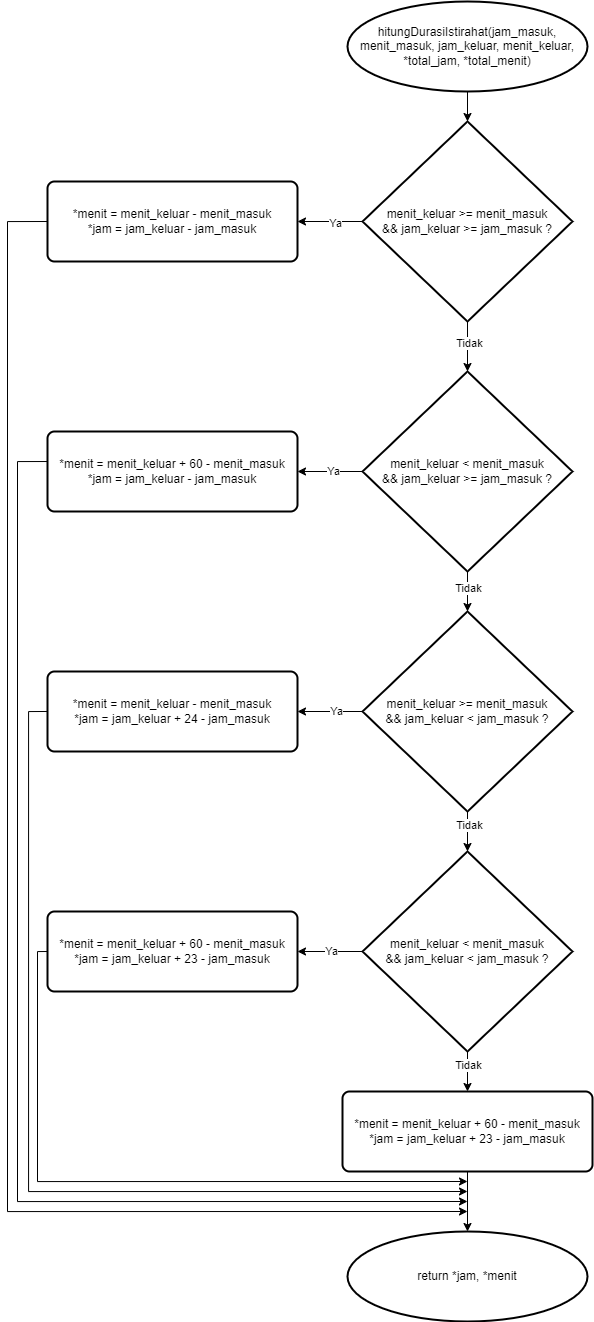

The diagram above was exported from draw.io. Its source (the exported page's mxGraphModel, read from the mxfile embedded in the PNG):
<mxGraphModel dx="2002" dy="741" grid="1" gridSize="10" guides="1" tooltips="1" connect="1" arrows="1" fold="1" page="1" pageScale="1" pageWidth="850" pageHeight="1100" math="0" shadow="0">
  <root>
    <mxCell id="0" />
    <mxCell id="1" parent="0" />
    <mxCell id="fGrcY3Q_agMODw4OWnMs-1" value="hitungDurasiIstirahat(jam_masuk, menit_masuk, jam_keluar, menit_keluar, *total_jam, *total_menit)" style="strokeWidth=2;html=1;shape=mxgraph.flowchart.start_1;whiteSpace=wrap;" vertex="1" parent="1">
      <mxGeometry x="280" y="40" width="240" height="90" as="geometry" />
    </mxCell>
    <mxCell id="fGrcY3Q_agMODw4OWnMs-13" style="edgeStyle=orthogonalEdgeStyle;rounded=0;orthogonalLoop=1;jettySize=auto;html=1;exitX=0;exitY=0.5;exitDx=0;exitDy=0;exitPerimeter=0;entryX=1;entryY=0.5;entryDx=0;entryDy=0;" edge="1" parent="1" source="fGrcY3Q_agMODw4OWnMs-2" target="fGrcY3Q_agMODw4OWnMs-11">
      <mxGeometry relative="1" as="geometry" />
    </mxCell>
    <mxCell id="fGrcY3Q_agMODw4OWnMs-14" value="Ya" style="edgeLabel;html=1;align=center;verticalAlign=middle;resizable=0;points=[];" vertex="1" connectable="0" parent="fGrcY3Q_agMODw4OWnMs-13">
      <mxGeometry x="-0.07" y="1" relative="1" as="geometry">
        <mxPoint x="3" as="offset" />
      </mxGeometry>
    </mxCell>
    <mxCell id="fGrcY3Q_agMODw4OWnMs-2" value="menit_keluar &amp;gt;= menit_masuk&lt;br&gt;&amp;amp;&amp;amp; jam_keluar &amp;gt;= jam_masuk ?" style="strokeWidth=2;html=1;shape=mxgraph.flowchart.decision;whiteSpace=wrap;" vertex="1" parent="1">
      <mxGeometry x="295" y="160" width="210" height="200" as="geometry" />
    </mxCell>
    <mxCell id="fGrcY3Q_agMODw4OWnMs-3" style="edgeStyle=orthogonalEdgeStyle;rounded=0;orthogonalLoop=1;jettySize=auto;html=1;exitX=0.5;exitY=1;exitDx=0;exitDy=0;exitPerimeter=0;" edge="1" parent="1" source="fGrcY3Q_agMODw4OWnMs-2" target="fGrcY3Q_agMODw4OWnMs-2">
      <mxGeometry relative="1" as="geometry" />
    </mxCell>
    <mxCell id="fGrcY3Q_agMODw4OWnMs-4" style="edgeStyle=orthogonalEdgeStyle;rounded=0;orthogonalLoop=1;jettySize=auto;html=1;exitX=0.5;exitY=1;exitDx=0;exitDy=0;exitPerimeter=0;entryX=0.5;entryY=0;entryDx=0;entryDy=0;entryPerimeter=0;" edge="1" parent="1" source="fGrcY3Q_agMODw4OWnMs-1" target="fGrcY3Q_agMODw4OWnMs-2">
      <mxGeometry relative="1" as="geometry" />
    </mxCell>
    <mxCell id="fGrcY3Q_agMODw4OWnMs-17" style="edgeStyle=orthogonalEdgeStyle;rounded=0;orthogonalLoop=1;jettySize=auto;html=1;exitX=0;exitY=0.5;exitDx=0;exitDy=0;exitPerimeter=0;entryX=1;entryY=0.5;entryDx=0;entryDy=0;" edge="1" parent="1" source="fGrcY3Q_agMODw4OWnMs-5" target="fGrcY3Q_agMODw4OWnMs-16">
      <mxGeometry relative="1" as="geometry" />
    </mxCell>
    <mxCell id="fGrcY3Q_agMODw4OWnMs-18" value="Ya" style="edgeLabel;html=1;align=center;verticalAlign=middle;resizable=0;points=[];" vertex="1" connectable="0" parent="fGrcY3Q_agMODw4OWnMs-17">
      <mxGeometry x="-0.0826" y="-1" relative="1" as="geometry">
        <mxPoint as="offset" />
      </mxGeometry>
    </mxCell>
    <mxCell id="fGrcY3Q_agMODw4OWnMs-5" value="menit_keluar &amp;lt; menit_masuk&lt;br&gt;&amp;amp;&amp;amp; jam_keluar &amp;gt;= jam_masuk ?" style="strokeWidth=2;html=1;shape=mxgraph.flowchart.decision;whiteSpace=wrap;" vertex="1" parent="1">
      <mxGeometry x="295" y="410" width="210" height="200" as="geometry" />
    </mxCell>
    <mxCell id="fGrcY3Q_agMODw4OWnMs-22" value="" style="edgeStyle=orthogonalEdgeStyle;rounded=0;orthogonalLoop=1;jettySize=auto;html=1;" edge="1" parent="1" source="fGrcY3Q_agMODw4OWnMs-6" target="fGrcY3Q_agMODw4OWnMs-20">
      <mxGeometry relative="1" as="geometry" />
    </mxCell>
    <mxCell id="fGrcY3Q_agMODw4OWnMs-23" value="Ya" style="edgeLabel;html=1;align=center;verticalAlign=middle;resizable=0;points=[];" vertex="1" connectable="0" parent="fGrcY3Q_agMODw4OWnMs-22">
      <mxGeometry x="-0.1624" y="-1" relative="1" as="geometry">
        <mxPoint as="offset" />
      </mxGeometry>
    </mxCell>
    <mxCell id="fGrcY3Q_agMODw4OWnMs-6" value="menit_keluar &amp;gt;= menit_masuk&lt;br&gt;&amp;amp;&amp;amp; jam_keluar &amp;lt; jam_masuk ?" style="strokeWidth=2;html=1;shape=mxgraph.flowchart.decision;whiteSpace=wrap;" vertex="1" parent="1">
      <mxGeometry x="295" y="650" width="210" height="200" as="geometry" />
    </mxCell>
    <mxCell id="fGrcY3Q_agMODw4OWnMs-26" value="" style="edgeStyle=orthogonalEdgeStyle;rounded=0;orthogonalLoop=1;jettySize=auto;html=1;" edge="1" parent="1" source="fGrcY3Q_agMODw4OWnMs-7" target="fGrcY3Q_agMODw4OWnMs-25">
      <mxGeometry relative="1" as="geometry" />
    </mxCell>
    <mxCell id="fGrcY3Q_agMODw4OWnMs-29" value="Ya" style="edgeLabel;html=1;align=center;verticalAlign=middle;resizable=0;points=[];" vertex="1" connectable="0" parent="fGrcY3Q_agMODw4OWnMs-26">
      <mxGeometry x="-0.0028" y="-1" relative="1" as="geometry">
        <mxPoint as="offset" />
      </mxGeometry>
    </mxCell>
    <mxCell id="fGrcY3Q_agMODw4OWnMs-28" value="" style="edgeStyle=orthogonalEdgeStyle;rounded=0;orthogonalLoop=1;jettySize=auto;html=1;" edge="1" parent="1" source="fGrcY3Q_agMODw4OWnMs-7" target="fGrcY3Q_agMODw4OWnMs-27">
      <mxGeometry relative="1" as="geometry" />
    </mxCell>
    <mxCell id="fGrcY3Q_agMODw4OWnMs-30" value="Tidak" style="edgeLabel;html=1;align=center;verticalAlign=middle;resizable=0;points=[];" vertex="1" connectable="0" parent="fGrcY3Q_agMODw4OWnMs-28">
      <mxGeometry x="-0.3222" relative="1" as="geometry">
        <mxPoint as="offset" />
      </mxGeometry>
    </mxCell>
    <mxCell id="fGrcY3Q_agMODw4OWnMs-7" value="menit_keluar &amp;lt; menit_masuk&lt;br&gt;&amp;amp;&amp;amp; jam_keluar &amp;lt; jam_masuk ?" style="strokeWidth=2;html=1;shape=mxgraph.flowchart.decision;whiteSpace=wrap;" vertex="1" parent="1">
      <mxGeometry x="295" y="890" width="210" height="200" as="geometry" />
    </mxCell>
    <mxCell id="fGrcY3Q_agMODw4OWnMs-8" style="edgeStyle=orthogonalEdgeStyle;rounded=0;orthogonalLoop=1;jettySize=auto;html=1;exitX=0.5;exitY=1;exitDx=0;exitDy=0;exitPerimeter=0;entryX=0.5;entryY=0;entryDx=0;entryDy=0;entryPerimeter=0;" edge="1" parent="1" source="fGrcY3Q_agMODw4OWnMs-2" target="fGrcY3Q_agMODw4OWnMs-5">
      <mxGeometry relative="1" as="geometry" />
    </mxCell>
    <mxCell id="fGrcY3Q_agMODw4OWnMs-15" value="Tidak" style="edgeLabel;html=1;align=center;verticalAlign=middle;resizable=0;points=[];" vertex="1" connectable="0" parent="fGrcY3Q_agMODw4OWnMs-8">
      <mxGeometry x="-0.3679" y="1" relative="1" as="geometry">
        <mxPoint y="5" as="offset" />
      </mxGeometry>
    </mxCell>
    <mxCell id="fGrcY3Q_agMODw4OWnMs-9" style="edgeStyle=orthogonalEdgeStyle;rounded=0;orthogonalLoop=1;jettySize=auto;html=1;exitX=0.5;exitY=1;exitDx=0;exitDy=0;exitPerimeter=0;entryX=0.5;entryY=0;entryDx=0;entryDy=0;entryPerimeter=0;" edge="1" parent="1" source="fGrcY3Q_agMODw4OWnMs-5" target="fGrcY3Q_agMODw4OWnMs-6">
      <mxGeometry relative="1" as="geometry" />
    </mxCell>
    <mxCell id="fGrcY3Q_agMODw4OWnMs-19" value="Tidak" style="edgeLabel;html=1;align=center;verticalAlign=middle;resizable=0;points=[];" vertex="1" connectable="0" parent="fGrcY3Q_agMODw4OWnMs-9">
      <mxGeometry x="-0.1741" relative="1" as="geometry">
        <mxPoint as="offset" />
      </mxGeometry>
    </mxCell>
    <mxCell id="fGrcY3Q_agMODw4OWnMs-10" style="edgeStyle=orthogonalEdgeStyle;rounded=0;orthogonalLoop=1;jettySize=auto;html=1;exitX=0.5;exitY=1;exitDx=0;exitDy=0;exitPerimeter=0;entryX=0.5;entryY=0;entryDx=0;entryDy=0;entryPerimeter=0;" edge="1" parent="1" source="fGrcY3Q_agMODw4OWnMs-6" target="fGrcY3Q_agMODw4OWnMs-7">
      <mxGeometry relative="1" as="geometry" />
    </mxCell>
    <mxCell id="fGrcY3Q_agMODw4OWnMs-24" value="Tidak" style="edgeLabel;html=1;align=center;verticalAlign=middle;resizable=0;points=[];" vertex="1" connectable="0" parent="fGrcY3Q_agMODw4OWnMs-10">
      <mxGeometry x="-0.3222" y="1" relative="1" as="geometry">
        <mxPoint as="offset" />
      </mxGeometry>
    </mxCell>
    <mxCell id="fGrcY3Q_agMODw4OWnMs-36" style="edgeStyle=orthogonalEdgeStyle;rounded=0;orthogonalLoop=1;jettySize=auto;html=1;exitX=0;exitY=0.5;exitDx=0;exitDy=0;" edge="1" parent="1" source="fGrcY3Q_agMODw4OWnMs-11">
      <mxGeometry relative="1" as="geometry">
        <mxPoint x="400" y="1250" as="targetPoint" />
        <mxPoint x="-540" y="390" as="sourcePoint" />
        <Array as="points">
          <mxPoint x="-60" y="260" />
          <mxPoint x="-60" y="1250" />
        </Array>
      </mxGeometry>
    </mxCell>
    <mxCell id="fGrcY3Q_agMODw4OWnMs-11" value="*menit = menit_keluar - menit_masuk&lt;br&gt;*jam = jam_keluar - jam_masuk" style="rounded=1;whiteSpace=wrap;html=1;absoluteArcSize=1;arcSize=14;strokeWidth=2;" vertex="1" parent="1">
      <mxGeometry x="-20" y="220" width="250" height="80" as="geometry" />
    </mxCell>
    <mxCell id="fGrcY3Q_agMODw4OWnMs-35" style="edgeStyle=orthogonalEdgeStyle;rounded=0;orthogonalLoop=1;jettySize=auto;html=1;exitX=0;exitY=0.5;exitDx=0;exitDy=0;" edge="1" parent="1">
      <mxGeometry relative="1" as="geometry">
        <mxPoint x="400" y="1240" as="targetPoint" />
        <mxPoint x="-10" y="499.9999999999999" as="sourcePoint" />
        <Array as="points">
          <mxPoint x="-50" y="500" />
          <mxPoint x="-50" y="1240" />
        </Array>
      </mxGeometry>
    </mxCell>
    <mxCell id="fGrcY3Q_agMODw4OWnMs-16" value="*menit = menit_keluar + 60 - menit_masuk&lt;br&gt;*jam = jam_keluar - jam_masuk" style="rounded=1;whiteSpace=wrap;html=1;absoluteArcSize=1;arcSize=14;strokeWidth=2;" vertex="1" parent="1">
      <mxGeometry x="-20" y="470" width="250" height="80" as="geometry" />
    </mxCell>
    <mxCell id="fGrcY3Q_agMODw4OWnMs-34" style="edgeStyle=orthogonalEdgeStyle;rounded=0;orthogonalLoop=1;jettySize=auto;html=1;exitX=0;exitY=0.5;exitDx=0;exitDy=0;" edge="1" parent="1">
      <mxGeometry relative="1" as="geometry">
        <mxPoint x="400" y="1230" as="targetPoint" />
        <mxPoint x="-20.05" y="749.97" as="sourcePoint" />
        <Array as="points">
          <mxPoint x="-39" y="750" />
          <mxPoint x="-39" y="1230" />
        </Array>
      </mxGeometry>
    </mxCell>
    <mxCell id="fGrcY3Q_agMODw4OWnMs-20" value="*menit = menit_keluar - menit_masuk&lt;br&gt;*jam = jam_keluar + 24 - jam_masuk" style="rounded=1;whiteSpace=wrap;html=1;absoluteArcSize=1;arcSize=14;strokeWidth=2;" vertex="1" parent="1">
      <mxGeometry x="-20" y="710" width="250" height="80" as="geometry" />
    </mxCell>
    <mxCell id="fGrcY3Q_agMODw4OWnMs-33" style="edgeStyle=orthogonalEdgeStyle;rounded=0;orthogonalLoop=1;jettySize=auto;html=1;exitX=0;exitY=0.5;exitDx=0;exitDy=0;" edge="1" parent="1" source="fGrcY3Q_agMODw4OWnMs-25">
      <mxGeometry relative="1" as="geometry">
        <mxPoint x="400" y="1220" as="targetPoint" />
        <Array as="points">
          <mxPoint x="-30" y="990" />
          <mxPoint x="-30" y="1220" />
        </Array>
      </mxGeometry>
    </mxCell>
    <mxCell id="fGrcY3Q_agMODw4OWnMs-25" value="*menit = menit_keluar + 60 - menit_masuk&lt;br&gt;*jam = jam_keluar + 23 - jam_masuk" style="rounded=1;whiteSpace=wrap;html=1;absoluteArcSize=1;arcSize=14;strokeWidth=2;" vertex="1" parent="1">
      <mxGeometry x="-20" y="950" width="250" height="80" as="geometry" />
    </mxCell>
    <mxCell id="fGrcY3Q_agMODw4OWnMs-32" value="" style="edgeStyle=orthogonalEdgeStyle;rounded=0;orthogonalLoop=1;jettySize=auto;html=1;" edge="1" parent="1" source="fGrcY3Q_agMODw4OWnMs-27" target="fGrcY3Q_agMODw4OWnMs-31">
      <mxGeometry relative="1" as="geometry" />
    </mxCell>
    <mxCell id="fGrcY3Q_agMODw4OWnMs-27" value="*menit = menit_keluar + 60 - menit_masuk&lt;br&gt;*jam = jam_keluar + 23 - jam_masuk" style="rounded=1;whiteSpace=wrap;html=1;absoluteArcSize=1;arcSize=14;strokeWidth=2;" vertex="1" parent="1">
      <mxGeometry x="275" y="1130" width="250" height="80" as="geometry" />
    </mxCell>
    <mxCell id="fGrcY3Q_agMODw4OWnMs-31" value="return *jam, *menit" style="strokeWidth=2;html=1;shape=mxgraph.flowchart.start_1;whiteSpace=wrap;" vertex="1" parent="1">
      <mxGeometry x="280" y="1270" width="240" height="90" as="geometry" />
    </mxCell>
  </root>
</mxGraphModel>